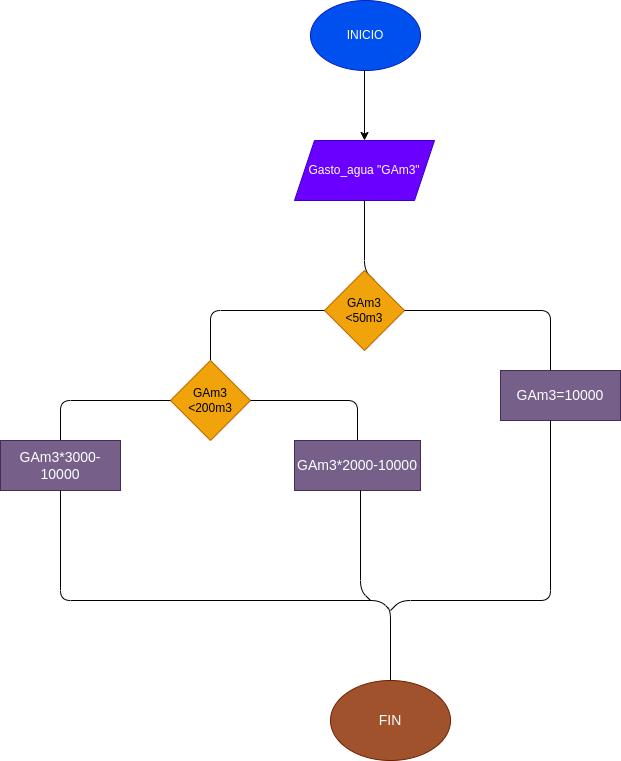

The diagram above was exported from draw.io. Its source (the exported page's mxGraphModel, read from the mxfile embedded in the PNG):
<mxGraphModel dx="850" dy="537" grid="1" gridSize="10" guides="1" tooltips="1" connect="1" arrows="1" fold="1" page="1" pageScale="1" pageWidth="827" pageHeight="1169" math="0" shadow="0">
  <root>
    <mxCell id="0" />
    <mxCell id="1" parent="0" />
    <mxCell id="2" value="INICIO" style="ellipse;whiteSpace=wrap;html=1;fillColor=#0050ef;fontColor=#ffffff;strokeColor=#001DBC;" vertex="1" parent="1">
      <mxGeometry x="360" y="80" width="110" height="70" as="geometry" />
    </mxCell>
    <mxCell id="3" value="" style="endArrow=classic;html=1;" edge="1" parent="1">
      <mxGeometry width="50" height="50" relative="1" as="geometry">
        <mxPoint x="414" y="150" as="sourcePoint" />
        <mxPoint x="414" y="220" as="targetPoint" />
      </mxGeometry>
    </mxCell>
    <mxCell id="4" value="Gasto_agua &quot;GAm3&quot;" style="shape=parallelogram;perimeter=parallelogramPerimeter;whiteSpace=wrap;html=1;fixedSize=1;fillColor=#6a00ff;fontColor=#ffffff;strokeColor=#3700CC;" vertex="1" parent="1">
      <mxGeometry x="344" y="220" width="140" height="60" as="geometry" />
    </mxCell>
    <mxCell id="5" value="" style="endArrow=none;html=1;" edge="1" parent="1">
      <mxGeometry width="50" height="50" relative="1" as="geometry">
        <mxPoint x="424" y="360" as="sourcePoint" />
        <mxPoint x="414" y="280" as="targetPoint" />
        <Array as="points">
          <mxPoint x="414" y="350" />
        </Array>
      </mxGeometry>
    </mxCell>
    <mxCell id="6" value="GAm3&lt;br&gt;&amp;lt;50m3" style="rhombus;whiteSpace=wrap;html=1;fillColor=#f0a30a;fontColor=#000000;strokeColor=#BD7000;" vertex="1" parent="1">
      <mxGeometry x="374" y="350" width="80" height="80" as="geometry" />
    </mxCell>
    <mxCell id="7" value="" style="endArrow=none;html=1;" edge="1" parent="1">
      <mxGeometry width="50" height="50" relative="1" as="geometry">
        <mxPoint x="260" y="440" as="sourcePoint" />
        <mxPoint x="374" y="390" as="targetPoint" />
        <Array as="points">
          <mxPoint x="260" y="390" />
        </Array>
      </mxGeometry>
    </mxCell>
    <mxCell id="8" value="GAm3&lt;br&gt;&amp;lt;200m3" style="rhombus;whiteSpace=wrap;html=1;fillColor=#f0a30a;fontColor=#000000;strokeColor=#BD7000;" vertex="1" parent="1">
      <mxGeometry x="220" y="440" width="80" height="80" as="geometry" />
    </mxCell>
    <mxCell id="9" value="" style="endArrow=none;html=1;" edge="1" parent="1">
      <mxGeometry width="50" height="50" relative="1" as="geometry">
        <mxPoint x="110" y="520" as="sourcePoint" />
        <mxPoint x="220" y="480" as="targetPoint" />
        <Array as="points">
          <mxPoint x="110" y="480" />
        </Array>
      </mxGeometry>
    </mxCell>
    <mxCell id="10" value="&lt;font style=&quot;font-size: 14px;&quot;&gt;GAm3*3000-10000&lt;/font&gt;" style="rounded=0;whiteSpace=wrap;html=1;fillColor=#76608a;fontColor=#ffffff;strokeColor=#432D57;" vertex="1" parent="1">
      <mxGeometry x="50" y="520" width="120" height="50" as="geometry" />
    </mxCell>
    <mxCell id="11" value="" style="endArrow=none;html=1;" edge="1" parent="1">
      <mxGeometry width="50" height="50" relative="1" as="geometry">
        <mxPoint x="454" y="390" as="sourcePoint" />
        <mxPoint x="600" y="450" as="targetPoint" />
        <Array as="points">
          <mxPoint x="600" y="390" />
        </Array>
      </mxGeometry>
    </mxCell>
    <mxCell id="12" value="&lt;font style=&quot;font-size: 14px;&quot;&gt;GAm3=10000&lt;/font&gt;" style="rounded=0;whiteSpace=wrap;html=1;fillColor=#76608a;fontColor=#ffffff;strokeColor=#432D57;" vertex="1" parent="1">
      <mxGeometry x="550" y="450" width="120" height="50" as="geometry" />
    </mxCell>
    <mxCell id="13" value="" style="endArrow=none;html=1;entryX=0.5;entryY=0;entryDx=0;entryDy=0;" edge="1" parent="1" target="14">
      <mxGeometry width="50" height="50" relative="1" as="geometry">
        <mxPoint x="300" y="480" as="sourcePoint" />
        <mxPoint x="400" y="520" as="targetPoint" />
        <Array as="points">
          <mxPoint x="407" y="480" />
        </Array>
      </mxGeometry>
    </mxCell>
    <mxCell id="14" value="&lt;font style=&quot;font-size: 14px;&quot;&gt;GAm3*2000-10000&lt;/font&gt;" style="rounded=0;whiteSpace=wrap;html=1;fillColor=#76608a;fontColor=#ffffff;strokeColor=#432D57;" vertex="1" parent="1">
      <mxGeometry x="344" y="520" width="126" height="50" as="geometry" />
    </mxCell>
    <mxCell id="16" value="" style="endArrow=none;html=1;fontSize=14;" edge="1" parent="1">
      <mxGeometry width="50" height="50" relative="1" as="geometry">
        <mxPoint x="420" y="680" as="sourcePoint" />
        <mxPoint x="410" y="570" as="targetPoint" />
        <Array as="points">
          <mxPoint x="410" y="670" />
        </Array>
      </mxGeometry>
    </mxCell>
    <mxCell id="17" value="" style="endArrow=none;html=1;fontSize=14;" edge="1" parent="1">
      <mxGeometry width="50" height="50" relative="1" as="geometry">
        <mxPoint x="110" y="570" as="sourcePoint" />
        <mxPoint x="440" y="760" as="targetPoint" />
        <Array as="points">
          <mxPoint x="110" y="680" />
          <mxPoint x="430" y="680" />
          <mxPoint x="440" y="690" />
        </Array>
      </mxGeometry>
    </mxCell>
    <mxCell id="18" value="" style="endArrow=none;html=1;fontSize=14;" edge="1" parent="1">
      <mxGeometry width="50" height="50" relative="1" as="geometry">
        <mxPoint x="440" y="690" as="sourcePoint" />
        <mxPoint x="600" y="500" as="targetPoint" />
        <Array as="points">
          <mxPoint x="450" y="680" />
          <mxPoint x="600" y="680" />
        </Array>
      </mxGeometry>
    </mxCell>
    <mxCell id="19" value="FIN" style="ellipse;whiteSpace=wrap;html=1;fontSize=14;fillColor=#a0522d;fontColor=#ffffff;strokeColor=#6D1F00;" vertex="1" parent="1">
      <mxGeometry x="380" y="760" width="120" height="80" as="geometry" />
    </mxCell>
  </root>
</mxGraphModel>